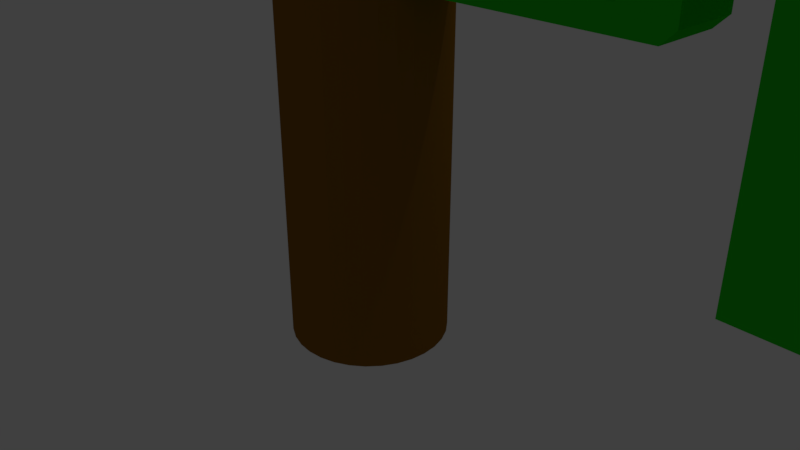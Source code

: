 # Source: green_gun.blend  (saved by Blender 2.79.0; exported with 4.5.12 LTS)
import bpy
from mathutils import Matrix  # noqa: F401  (used for matrix-valued properties, if any)

bpy.ops.wm.read_factory_settings(use_empty=True)
scene = bpy.context.scene
scene.name = 'Scene'

# ---- collections
col_collection_1 = bpy.data.collections.new('Collection 1'); scene.collection.children.link(col_collection_1)

# ---- materials (node trees are filled in below, after node groups)
mat_material_002 = bpy.data.materials.new('Material.002')
mat_material_002.alpha_threshold = 0.0
mat_material_002.use_transparent_shadow = False
mat_material_002.diffuse_color = (0.04731, 0.01084, 0.65, 1.0)
mat_material_002.roughness = 0.5
mat_material_001 = bpy.data.materials.new('Material.001')
mat_material_001.alpha_threshold = 0.0
mat_material_001.use_transparent_shadow = False
mat_material_001.diffuse_color = (0.2668, 0.1168, 0.01077, 1.0)
mat_material_001.roughness = 0.5
mat_material = bpy.data.materials.new('Material')
mat_material.alpha_threshold = 0.0
mat_material.use_transparent_shadow = False
mat_material.diffuse_color = (0.01783, 0.6383, 0.01264, 1.0)
mat_material.roughness = 0.5
mat_material.line_color = (0.0, 0.0, 0.0, 1.0)

# ---- material node trees

# ---- world
world_world = bpy.data.worlds.new('World'); scene.world = world_world
world_world.color = (0.05088, 0.05088, 0.05088)
world_world.use_sun_shadow = False
world_world.sun_shadow_jitter_overblur = 0.0
world_world.cycles.sampling_method = 'MANUAL'

# ---- cameras
cam_camera = bpy.data.cameras.new('Camera')
cam_camera.clip_end = 100.0
cam_camera.lens = 35.0
cam_camera.sensor_width = 32.0
cam_camera.sensor_height = 18.0
cam_camera.ortho_scale = 7.314
cam_camera.dof.focus_distance = 0.0
cam_camera.dof.aperture_fstop = 128.0

# ---- lights
light_lamp = bpy.data.lights.new('Lamp', 'POINT')
light_lamp.transmission_factor = 0.0
light_lamp.cutoff_distance = 30.0
light_lamp.energy = 100.0
light_lamp.shadow_buffer_clip_start = 1.001
light_lamp.shadow_soft_size = 0.1
light_lamp.shadow_maximum_resolution = 0.006
light_lamp.use_absolute_resolution = True

# ---- meshes
me_cylinder_001 = bpy.data.meshes.new('Cylinder.001')
me_cylinder_001.from_pydata([(0.0, 1.0, -1.0), (0.0, 1.0, 1.0), (0.1951, 0.9808, -1.0), (0.1951, 0.9808, 1.0), (0.3827, 0.9239, -1.0), (0.3827, 0.9239, 1.0), (0.5556, 0.8315, -1.0), (0.5556, 0.8315, 1.0), (0.7071, 0.7071, -1.0), (0.7071, 0.7071, 1.0), (0.8315, 0.5556, -1.0), (0.8315, 0.5556, 1.0), (0.9239, 0.3827, -1.0), (0.9239, 0.3827, 1.0), (0.9808, 0.1951, -1.0), (0.9808, 0.1951, 1.0), (1.0, 7.55e-08, -1.0), (1.0, 7.55e-08, 1.0), (0.9808, -0.1951, -1.0), (0.9808, -0.1951, 1.0), (0.9239, -0.3827, -1.0), (0.9239, -0.3827, 1.0), (0.8315, -0.5556, -1.0), (0.8315, -0.5556, 1.0), (0.7071, -0.7071, -1.0), (0.7071, -0.7071, 1.0), (0.5556, -0.8315, -1.0), (0.5556, -0.8315, 1.0), (0.3827, -0.9239, -1.0), (0.3827, -0.9239, 1.0), (0.1951, -0.9808, -1.0), (0.1951, -0.9808, 1.0), (-3.258e-07, -1.0, -1.0), (-3.258e-07, -1.0, 1.0), (-0.1951, -0.9808, -1.0), (-0.1951, -0.9808, 1.0), (-0.3827, -0.9239, -1.0), (-0.3827, -0.9239, 1.0), (-0.5556, -0.8315, -1.0), (-0.5556, -0.8315, 1.0), (-0.7071, -0.7071, -1.0), (-0.7071, -0.7071, 1.0), (-0.8315, -0.5556, -1.0), (-0.8315, -0.5556, 1.0), (-0.9239, -0.3827, -1.0), (-0.9239, -0.3827, 1.0), (-0.9808, -0.1951, -1.0), (-0.9808, -0.1951, 1.0), (-1.0, 9.656e-07, -1.0), (-1.0, 9.656e-07, 1.0), (-0.9808, 0.1951, -1.0), (-0.9808, 0.1951, 1.0), (-0.9239, 0.3827, -1.0), (-0.9239, 0.3827, 1.0), (-0.8315, 0.5556, -1.0), (-0.8315, 0.5556, 1.0), (-0.7071, 0.7071, -1.0), (-0.7071, 0.7071, 1.0), (-0.5556, 0.8315, -1.0), (-0.5556, 0.8315, 1.0), (-0.3827, 0.9239, -1.0), (-0.3827, 0.9239, 1.0), (-0.1951, 0.9808, -1.0), (-0.1951, 0.9808, 1.0)], [], [(0, 1, 3, 2), (2, 3, 5, 4), (4, 5, 7, 6), (6, 7, 9, 8), (8, 9, 11, 10), (10, 11, 13, 12), (12, 13, 15, 14), (14, 15, 17, 16), (16, 17, 19, 18), (18, 19, 21, 20), (20, 21, 23, 22), (22, 23, 25, 24), (24, 25, 27, 26), (26, 27, 29, 28), (28, 29, 31, 30), (30, 31, 33, 32), (32, 33, 35, 34), (34, 35, 37, 36), (36, 37, 39, 38), (38, 39, 41, 40), (40, 41, 43, 42), (42, 43, 45, 44), (44, 45, 47, 46), (46, 47, 49, 48), (48, 49, 51, 50), (50, 51, 53, 52), (52, 53, 55, 54), (54, 55, 57, 56), (56, 57, 59, 58), (58, 59, 61, 60), (3, 1, 63, 61, 59, 57, 55, 53, 51, 49, 47, 45, 43, 41, 39, 37, 35, 33, 31, 29, 27, 25, 23, 21, 19, 17, 15, 13, 11, 9, 7, 5), (60, 61, 63, 62), (62, 63, 1, 0), (0, 2, 4, 6, 8, 10, 12, 14, 16, 18, 20, 22, 24, 26, 28, 30, 32, 34, 36, 38, 40, 42, 44, 46, 48, 50, 52, 54, 56, 58, 60, 62)])
me_cylinder_001.materials.append(mat_material_002)
me_cylinder_001.use_remesh_preserve_volume = False
me_cylinder_001.use_remesh_preserve_attributes = False
me_cylinder_001.use_mirror_vertex_groups = False
me_cylinder_001.update()
me_cylinder = bpy.data.meshes.new('Cylinder')
me_cylinder.from_pydata([(0.0, 1.0, -1.0), (0.0, 1.0, 1.0), (0.1951, 0.9808, -1.0), (0.1951, 0.9808, 1.0), (0.3827, 0.9239, -1.0), (0.3827, 0.9239, 1.0), (0.5556, 0.8315, -1.0), (0.5556, 0.8315, 1.0), (0.7071, 0.7071, -1.0), (0.7071, 0.7071, 1.0), (0.8315, 0.5556, -1.0), (0.8315, 0.5556, 1.0), (0.9239, 0.3827, -1.0), (0.9239, 0.3827, 1.0), (0.9808, 0.1951, -1.0), (0.9808, 0.1951, 1.0), (1.0, 7.55e-08, -1.0), (1.0, 7.55e-08, 1.0), (0.9808, -0.1951, -1.0), (0.9808, -0.1951, 1.0), (0.9239, -0.3827, -1.0), (0.9239, -0.3827, 1.0), (0.8315, -0.5556, -1.0), (0.8315, -0.5556, 1.0), (0.7071, -0.7071, -1.0), (0.7071, -0.7071, 1.0), (0.5556, -0.8315, -1.0), (0.5556, -0.8315, 1.0), (0.3827, -0.9239, -1.0), (0.3827, -0.9239, 1.0), (0.1951, -0.9808, -1.0), (0.1951, -0.9808, 1.0), (-3.258e-07, -1.0, -1.0), (-3.258e-07, -1.0, 1.0), (-0.1951, -0.9808, -1.0), (-0.1951, -0.9808, 1.0), (-0.3827, -0.9239, -1.0), (-0.3827, -0.9239, 1.0), (-0.5556, -0.8315, -1.0), (-0.5556, -0.8315, 1.0), (-0.7071, -0.7071, -1.0), (-0.7071, -0.7071, 1.0), (-0.8315, -0.5556, -1.0), (-0.8315, -0.5556, 1.0), (-0.9239, -0.3827, -1.0), (-0.9239, -0.3827, 1.0), (-0.9808, -0.1951, -1.0), (-0.9808, -0.1951, 1.0), (-1.0, 9.656e-07, -1.0), (-1.0, 9.656e-07, 1.0), (-0.9808, 0.1951, -1.0), (-0.9808, 0.1951, 1.0), (-0.9239, 0.3827, -1.0), (-0.9239, 0.3827, 1.0), (-0.8315, 0.5556, -1.0), (-0.8315, 0.5556, 1.0), (-0.7071, 0.7071, -1.0), (-0.7071, 0.7071, 1.0), (-0.5556, 0.8315, -1.0), (-0.5556, 0.8315, 1.0), (-0.3827, 0.9239, -1.0), (-0.3827, 0.9239, 1.0), (-0.1951, 0.9808, -1.0), (-0.1951, 0.9808, 1.0), (0.1951, 0.9808, 5.926), (-3.293e-07, 1.0, 5.926), (0.3827, 0.9239, 5.926), (0.5556, 0.8315, 5.926), (0.7071, 0.7071, 5.926), (0.8315, 0.5556, 5.926), (0.9239, 0.3827, 5.926), (0.9808, 0.1951, 5.926), (1.0, 7.55e-08, 5.926), (0.9808, -0.1951, 5.926), (0.9239, -0.3827, 5.926), (0.8315, -0.5556, 5.926), (0.7071, -0.7071, 5.926), (0.5556, -0.8315, 5.926), (0.3827, -0.9239, 5.926), (0.1951, -0.9808, 5.926), (-6.551e-07, -1.0, 5.926), (-0.1951, -0.9808, 5.926), (-0.3827, -0.9239, 5.926), (-0.5556, -0.8315, 5.926), (-0.7071, -0.7071, 5.926), (-0.8315, -0.5556, 5.926), (-0.9239, -0.3827, 5.926), (-0.9808, -0.1951, 5.926), (-1.0, 9.656e-07, 5.926), (-0.9808, 0.1951, 5.926), (-0.9239, 0.3827, 5.926), (-0.8315, 0.5556, 5.926), (-0.7071, 0.7071, 5.926), (-0.5556, 0.8315, 5.926), (-0.3827, 0.9239, 5.926), (-0.1951, 0.9808, 5.926)], [], [(0, 1, 3, 2), (2, 3, 5, 4), (4, 5, 7, 6), (6, 7, 9, 8), (8, 9, 11, 10), (10, 11, 13, 12), (12, 13, 15, 14), (14, 15, 17, 16), (16, 17, 19, 18), (18, 19, 21, 20), (20, 21, 23, 22), (22, 23, 25, 24), (24, 25, 27, 26), (26, 27, 29, 28), (28, 29, 31, 30), (30, 31, 33, 32), (32, 33, 35, 34), (34, 35, 37, 36), (36, 37, 39, 38), (38, 39, 41, 40), (40, 41, 43, 42), (42, 43, 45, 44), (44, 45, 47, 46), (46, 47, 49, 48), (48, 49, 51, 50), (50, 51, 53, 52), (52, 53, 55, 54), (54, 55, 57, 56), (56, 57, 59, 58), (58, 59, 61, 60), (7, 5, 66, 67), (60, 61, 63, 62), (62, 63, 1, 0), (0, 2, 4, 6, 8, 10, 12, 14, 16, 18, 20, 22, 24, 26, 28, 30, 32, 34, 36, 38, 40, 42, 44, 46, 48, 50, 52, 54, 56, 58, 60, 62), (64, 65, 95, 94, 93, 92, 91, 90, 89, 88, 87, 86, 85, 84, 83, 82, 81, 80, 79, 78, 77, 76, 75, 74, 73, 72, 71, 70, 69, 68, 67, 66), (25, 23, 75, 76), (43, 41, 84, 85), (61, 59, 93, 94), (17, 15, 71, 72), (35, 33, 80, 81), (53, 51, 89, 90), (9, 7, 67, 68), (27, 25, 76, 77), (45, 43, 85, 86), (63, 61, 94, 95), (19, 17, 72, 73), (37, 35, 81, 82), (55, 53, 90, 91), (11, 9, 68, 69), (29, 27, 77, 78), (47, 45, 86, 87), (3, 1, 65, 64), (1, 63, 95, 65), (21, 19, 73, 74), (39, 37, 82, 83), (57, 55, 91, 92), (13, 11, 69, 70), (31, 29, 78, 79), (49, 47, 87, 88), (5, 3, 64, 66), (23, 21, 74, 75), (41, 39, 83, 84), (59, 57, 92, 93), (15, 13, 70, 71), (33, 31, 79, 80), (51, 49, 88, 89)])
me_cylinder.materials.append(mat_material_001)
me_cylinder.use_remesh_preserve_volume = False
me_cylinder.use_remesh_preserve_attributes = False
me_cylinder.use_mirror_vertex_groups = False
me_cylinder.update()
me_cube = bpy.data.meshes.new('Cube')
me_cube.from_pydata([(1.457, 0.5434, -1.0), (1.457, -0.5434, -1.0), (-1.0, -1.0, -1.0), (-1.0, 1.0, -1.0), (2.515, 0.5434, -1.0), (2.515, -0.5434, -1.0), (4.158, 0.4133, -1.0), (4.158, -0.4133, -1.0), (6.133, 0.7399, -1.0), (6.133, -0.7399, -1.0), (6.943, 0.4507, 1.0), (6.943, -0.4507, 1.0), (7.852, 1.0, -1.0), (7.852, -1.0, -1.0), (7.302, 0.4507, 1.0), (7.302, -0.4507, 1.0), (-1.534, -1.0, -1.0), (-1.534, 1.0, -1.0), (-2.51, -1.0, -1.0), (-2.51, 1.0, -1.0), (-1.139, -0.4788, 1.014), (-1.139, 0.4788, 1.014), (-1.395, -0.4788, 1.014), (-1.395, 0.4788, 1.014), (-1.139, -0.4788, 1.275), (-1.139, 0.4788, 1.275), (-1.395, -0.4788, 1.275), (-1.395, 0.4788, 1.275), (0.9976, 1.002, -1.0), (0.9976, -1.002, -1.0), (1.457, -0.5434, -1.496), (7.852, 1.0, 1.0), (7.852, -1.0, 1.0), (6.393, 1.0, 1.0), (6.393, -1.0, 1.0), (6.943, 0.4507, 1.352), (6.943, -0.4507, 1.352), (7.302, 0.4507, 1.352), (7.302, -0.4507, 1.352), (2.974, 1.002, -1.0), (2.974, -1.002, -1.0), (5.005, 0.7399, -1.0), (5.005, -0.7399, -1.0), (4.158, 0.4133, -1.88), (4.158, -0.4133, -1.88), (4.158, 0.4133, -2.798), (4.158, -0.4133, -2.798), (3.562, 0.4141, -3.143), (3.562, -0.4141, -3.143), (2.672, 0.4141, -3.143), (2.672, -0.4141, -3.143), (2.216, 0.4141, -3.143), (2.216, -0.4141, -3.143), (1.767, 0.4141, -3.143), (1.767, -0.4141, -3.143), (1.239, 0.4141, -3.143), (1.239, -0.4141, -3.143), (0.8913, 0.4141, -3.143), (0.8913, -0.4141, -3.143), (-1.537, 0.9945, 0.913), (-1.537, 0.9072, 1.0), (-1.514, 0.9103, 1.002), (-2.507, 0.9945, 0.913), (0.9999, 1.0, 0.9123), (1.0, 0.9123, 1.0), (-1.0, 0.9123, 1.0), (-1.0, 1.0, 0.9123), (-1.023, 0.9153, 1.002), (-1.514, 0.9103, 1.002), (-1.537, 0.9945, 0.913), (-1.0, 1.0, 0.9123), (-1.023, 0.9153, 1.002), (2.972, 1.0, 0.9136), (2.972, 0.9136, 1.0), (1.001, 0.9136, 1.0), (1.001, 1.0, 0.9136), (4.745, 1.0, 0.8779), (4.745, 0.8778, 1.0), (2.972, 0.9136, 1.0), (2.972, 1.0, 0.9136), (6.393, 1.0, 0.9081), (6.393, 0.9081, 1.0), (6.393, 1.0, 1.0), (6.485, 1.0, 1.0), (4.769, 0.9081, 1.0), (4.769, 1.0, 0.9081), (7.792, 0.9407, 1.0), (7.852, 1.0, 1.0), (7.792, 1.0, 1.0), (7.852, -1.0, 1.0), (7.792, -0.9407, 1.0), (7.792, -1.0, 1.0), (4.745, -1.0, 0.9193), (4.745, -0.9193, 1.0), (6.393, -0.9193, 1.0), (6.393, -1.0, 0.9193), (6.474, -1.0, 1.0), (6.393, -1.0, 1.0), (2.972, -1.0, 0.8858), (2.972, -0.8858, 1.0), (4.745, -0.9193, 1.0), (4.745, -1.0, 0.9193), (0.9999, -1.0, 0.9179), (1.0, -0.9179, 1.0), (2.946, -0.918, 1.0), (2.946, -1.0, 0.9179), (-1.0, -1.0, 0.884), (-1.0, -0.884, 1.0), (-1.044, -0.8365, 1.004), (1.0, -0.9179, 1.0), (0.9999, -1.0, 0.9179), (-1.537, -0.9943, 0.9522), (-1.524, -0.9466, 1.001), (-1.537, -0.9464, 1.0), (-1.132, -0.9508, 1.001), (-1.099, -0.9989, 0.9522), (-2.507, -0.9944, 0.9324), (-1.537, -0.9464, 1.0), (-1.537, -0.9943, 0.9522), (-2.507, 0.9945, 0.913), (-2.342, 0.9072, 1.0), (-2.342, -0.93, 1.0), (-2.507, -0.9944, 0.9324), (1.239, 0.4141, -2.879), (1.239, 0.3338, -2.798), (0.8913, 0.3338, -2.798), (0.8913, 0.4141, -2.879), (2.216, 0.4141, -2.876), (2.216, 0.3367, -2.798), (1.767, 0.3367, -2.798), (1.767, 0.4141, -2.876), (1.239, 0.3338, -2.798), (1.239, 0.4141, -2.879), (1.767, 0.4141, -2.876), (1.767, 0.3367, -2.798), (2.672, 0.4141, -2.874), (2.672, 0.3381, -2.798), (2.218, 0.3381, -2.798), (2.218, 0.4141, -2.874), (3.562, 0.4141, -2.906), (3.562, 0.3066, -2.798), (3.64, 0.414, -2.798), (2.672, 0.3381, -2.798), (2.672, 0.4141, -2.874), (3.612, 0.4141, -1.88), (3.562, 0.3645, -1.88), (3.562, 0.3645, -2.756), (3.612, 0.4141, -2.77), (3.632, 0.4141, -1.0), (3.562, 0.344, -1.0), (3.511, 0.4651, -1.0), (3.562, 0.3645, -1.88), (3.612, 0.4141, -1.88), (1.239, -0.3348, -2.798), (1.239, -0.4141, -2.878), (0.8913, -0.4141, -2.878), (0.8913, -0.3348, -2.798), (1.767, -0.3528, -2.798), (1.767, -0.4141, -2.86), (1.257, -0.4141, -2.86), (1.257, -0.3528, -2.798), (2.216, -0.3613, -2.798), (2.216, -0.4141, -2.851), (1.775, -0.4141, -2.851), (1.775, -0.3613, -2.798), (2.672, -0.3394, -2.798), (2.672, -0.4141, -2.873), (2.216, -0.4141, -2.851), (2.216, -0.3613, -2.798), (3.562, -0.347, -2.798), (3.562, -0.4141, -2.866), (3.629, -0.4141, -2.798), (2.678, -0.4141, -2.866), (2.678, -0.347, -2.798), (3.562, -0.3507, -1.88), (3.625, -0.4141, -1.88), (3.625, -0.4141, -2.795), (3.562, -0.3507, -2.795), (3.562, -0.3245, -1.0), (3.652, -0.414, -1.0), (3.484, -0.4918, -1.0), (3.625, -0.4141, -1.88), (3.562, -0.3507, -1.88), (2.459, -0.5434, -1.496), (2.515, -0.4874, -1.496), (2.515, -0.5434, -1.44), (2.515, -0.4874, -1.819), (2.459, -0.5434, -1.875), (2.515, 0.4858, -1.496), (2.458, 0.5434, -1.496), (2.515, 0.5434, -1.439), (2.458, 0.5434, -1.876), (2.515, 0.4858, -1.819), (1.517, 0.5434, -1.496), (1.457, 0.4831, -1.496), (1.457, 0.5434, -1.436), (1.457, 0.4831, -1.991), (2.344, 0.4582, -1.991), (2.407, 0.5434, -1.927), (1.517, 0.5434, -1.927), (1.457, 0.4831, -1.991), (1.457, -0.3918, -1.991), (1.457, -0.5434, -1.827), (2.459, -0.5434, -1.875), (2.344, -0.3918, -1.991), (4.158, 0.4133, -2.994), (4.009, 0.4135, -3.143), (4.009, -0.4135, -3.143), (4.158, -0.4133, -2.994), (4.745, 1.0, -1.0), (4.745, -1.0, -1.0), (6.393, 1.0, -1.0), (6.393, -1.0, -1.0), (5.005, 0.7399, -1.78), (5.005, -0.7399, -1.78), (6.133, 0.7399, -1.78), (6.133, -0.7399, -1.78), (5.005, 0.7399, -2.653), (5.005, -0.7399, -2.653), (6.133, 0.7399, -2.653), (6.133, -0.7399, -2.653), (5.005, 0.7399, -2.881), (5.005, -0.7399, -2.881), (6.133, 0.7399, -2.881), (6.133, -0.7399, -2.881), (5.005, 0.7399, -4.065), (5.005, -0.7399, -4.065), (6.133, 0.7399, -4.065), (6.133, -0.7399, -4.065), (5.005, 0.7399, -5.053), (5.005, -0.7399, -5.053), (6.133, 0.7399, -5.053), (6.133, -0.7399, -5.053)], [], [(28, 29, 2, 3), (65, 66, 70, 71, 67), (74, 64, 103, 104, 99, 73), (29, 102, 110, 106, 2), (3, 2, 16, 17), (63, 64, 74, 75), (84, 77, 93, 94, 81), (98, 99, 104, 105), (63, 28, 3, 66), (72, 73, 78, 79), (174, 175, 181, 182), (76, 77, 84, 85), (78, 73, 99, 100, 93, 77), (89, 91, 34, 97, 96, 32), (96, 95, 212, 13, 32), (102, 103, 109, 110), (41, 8, 215, 213), (12, 31, 32, 13), (212, 211, 12, 13), (11, 15, 38, 36), (15, 11, 34, 91, 90), (106, 107, 108, 114, 115), (64, 65, 107, 109, 103), (112, 114, 108, 20, 22), (61, 60, 113, 112, 22, 23), (111, 112, 113, 117, 118), (17, 16, 18, 19), (20, 21, 25, 24), (108, 107, 65, 67, 21, 20), (70, 66, 3, 17, 59, 69), (117, 121, 122, 116, 118), (24, 25, 27, 26), (21, 23, 27, 25), (23, 22, 26, 27), (22, 20, 24, 26), (0, 1, 29, 28), (5, 4, 39, 40), (1, 5, 40, 29), (4, 0, 28, 39), (5, 1, 30, 183, 185), (0, 4, 190, 189, 193, 195), (4, 5, 185, 184, 188, 190), (201, 196, 200, 197, 204), (188, 184, 186, 192), (196, 194, 193, 199, 200), (193, 189, 191, 198, 199), (211, 80, 83, 31, 12), (10, 14, 86, 88, 33), (92, 93, 100, 101), (11, 10, 33, 34), (87, 89, 32, 31), (34, 33, 82, 81, 94, 97), (33, 88, 87, 31, 83, 82), (35, 36, 38, 37), (10, 11, 36, 35), (14, 10, 35, 37), (15, 14, 37, 38), (148, 6, 43, 144, 152), (7, 6, 209, 210), (150, 149, 178, 180, 40, 39), (144, 145, 151, 152), (169, 170, 171, 176, 177), (144, 43, 45, 141, 147), (139, 140, 146, 147, 141), (6, 7, 44, 43), (6, 148, 150, 39, 209), (46, 171, 170, 48, 207, 208), (139, 47, 49, 135, 143), (43, 44, 46, 45), (139, 141, 45, 205, 206, 47), (48, 47, 206, 207), (169, 140, 142, 136, 165, 173), (47, 48, 50, 49), (127, 51, 53, 130), (48, 170, 172, 166, 50), (127, 128, 137, 138), (135, 49, 51, 127, 138), (157, 158, 163, 164), (161, 162, 167, 168), (49, 50, 52, 51), (133, 130, 53, 55, 123, 132), (51, 52, 54, 53), (135, 136, 142, 143), (178, 149, 151, 145, 174, 182), (153, 124, 125, 156), (123, 55, 57, 126), (153, 154, 159, 160), (53, 54, 56, 55), (55, 56, 58, 57), (129, 130, 133, 134), (67, 71, 68, 61, 23, 21), (117, 113, 60, 120, 121), (59, 17, 19, 62), (63, 66, 65, 64), (39, 72, 79, 76, 209), (68, 71, 70, 69), (59, 60, 61, 68, 69), (74, 73, 72, 75), (28, 63, 75, 72, 39), (76, 79, 78, 77), (80, 81, 82, 83), (84, 81, 80, 85), (209, 76, 85, 80, 211), (86, 87, 88), (89, 90, 91), (86, 90, 89, 87), (14, 15, 90, 86), (94, 95, 96, 97), (92, 95, 94, 93), (92, 210, 212, 95), (100, 99, 98, 101), (98, 40, 210, 92, 101), (104, 103, 102, 105), (102, 29, 40, 98, 105), (109, 107, 106, 110), (59, 62, 119, 120, 60), (114, 112, 111, 115), (2, 106, 115, 111, 16), (16, 111, 118, 116, 18), (121, 120, 119, 122), (18, 116, 122, 119, 62, 19), (56, 154, 155, 58), (125, 124, 123, 126), (155, 156, 125, 126, 57, 58), (129, 128, 127, 130), (157, 129, 134, 131, 124, 153, 160), (133, 132, 131, 134), (123, 124, 131, 132), (135, 138, 137, 136), (161, 128, 129, 157, 164), (139, 143, 142, 140), (165, 136, 137, 128, 161, 168), (144, 147, 146, 145), (165, 166, 172, 173), (148, 149, 150), (148, 152, 151, 149), (174, 145, 146, 140, 169, 177), (153, 156, 155, 154), (180, 179, 7, 210, 40), (157, 160, 159, 158), (54, 158, 159, 154, 56), (161, 164, 163, 162), (52, 162, 163, 158, 54), (165, 168, 167, 166), (50, 166, 167, 162, 52), (169, 173, 172, 170), (174, 177, 176, 175), (44, 175, 176, 171, 46), (178, 179, 180), (178, 182, 181, 179), (7, 179, 181, 175, 44), (183, 184, 185), (183, 187, 186, 184), (188, 189, 190), (191, 189, 188, 192), (1, 0, 195, 194, 30), (193, 194, 195), (183, 30, 202, 203, 187), (197, 200, 199, 198), (191, 192, 186, 187, 203, 204, 197, 198), (203, 202, 201, 204), (30, 194, 196, 201, 202), (205, 208, 207, 206), (45, 46, 208, 205), (41, 42, 210, 209), (9, 8, 211, 212), (8, 41, 209, 211), (42, 9, 212, 210), (216, 214, 218, 220), (42, 41, 213, 214), (9, 42, 214, 216), (8, 9, 216, 215), (217, 219, 223, 221), (215, 216, 220, 219), (213, 215, 219, 217), (214, 213, 217, 218), (224, 222, 226, 228), (218, 217, 221, 222), (220, 218, 222, 224), (219, 220, 224, 223), (225, 227, 231, 229), (223, 224, 228, 227), (221, 223, 227, 225), (222, 221, 225, 226), (230, 229, 231, 232), (226, 225, 229, 230), (228, 226, 230, 232), (227, 228, 232, 231)])
me_cube.materials.append(mat_material)
me_cube.use_remesh_preserve_volume = False
me_cube.use_remesh_preserve_attributes = False
me_cube.use_mirror_vertex_groups = False
me_cube.update()

# ---- objects
ob_cylinder_001 = bpy.data.objects.new('Cylinder.001', me_cylinder_001)
ob_cylinder = bpy.data.objects.new('Cylinder', me_cylinder)
ob_cube = bpy.data.objects.new('Cube', me_cube)
ob_lamp = bpy.data.objects.new('Lamp', light_lamp)
ob_camera = bpy.data.objects.new('Camera', cam_camera)

# ---- transforms, parenting, visibility, modifiers, constraints
ob_cylinder_001.location = (8.277, -0.05603, 6.728)
ob_cylinder_001.rotation_euler = (-1.532, -9.076, 1.485)
ob_cylinder_001.scale = (0.5041, 0.5041, 0.5041)
ob_cylinder_001.lineart.crease_threshold = 0.0
ob_cylinder.location = (0.0, 0.0, 0.0)
ob_cylinder.scale = (1.026, 1.026, 1.026)
ob_cylinder.lineart.crease_threshold = 0.0
ob_cube.location = (-0.05484, 0.008142, 6.687)
ob_cube.lock_rotations_4d = False
ob_cube.empty_display_type = 'ARROWS'
ob_cube.lineart.crease_threshold = 0.0
ob_lamp.location = (4.076, 1.005, 5.904)
ob_lamp.rotation_euler = (0.6503, 0.05522, 1.866)
ob_lamp.lock_rotations_4d = False
ob_lamp.empty_display_type = 'ARROWS'
ob_lamp.color = (0.0, 0.0, 0.0, 0.0)
ob_lamp.lineart.crease_threshold = 0.0
ob_camera.location = (7.481, -6.508, 5.344)
ob_camera.rotation_euler = (1.109, 0.0, 0.8149)
ob_camera.lock_rotations_4d = False
ob_camera.empty_display_type = 'ARROWS'
ob_camera.color = (0.0, 0.0, 0.0, 0.0)
ob_camera.display_type = 'WIRE'
ob_camera.lineart.crease_threshold = 0.0

# ---- collection membership
col_collection_1.objects.link(ob_cylinder_001)
col_collection_1.objects.link(ob_cylinder)
col_collection_1.objects.link(ob_cube)
col_collection_1.objects.link(ob_lamp)
col_collection_1.objects.link(ob_camera)

# ---- scene / render settings (as saved in the file)
scene.camera = ob_camera
scene.frame_start = 1; scene.frame_end = 250; scene.frame_set(1)
scene.render.engine = 'BLENDER_EEVEE_NEXT'
scene.render.resolution_percentage = 50
scene.render.dither_intensity = 0.0
scene.cycles.use_denoising = False
scene.cycles.samples = 128
scene.cycles.sampling_pattern = 'TABULATED_SOBOL'
scene.cycles.use_adaptive_sampling = False
scene.cycles.use_light_tree = False
scene.cycles.blur_glossy = 0.0
scene.cycles.sample_clamp_indirect = 0.0
scene.view_settings.view_transform = 'Standard'
bpy.context.view_layer.update()
